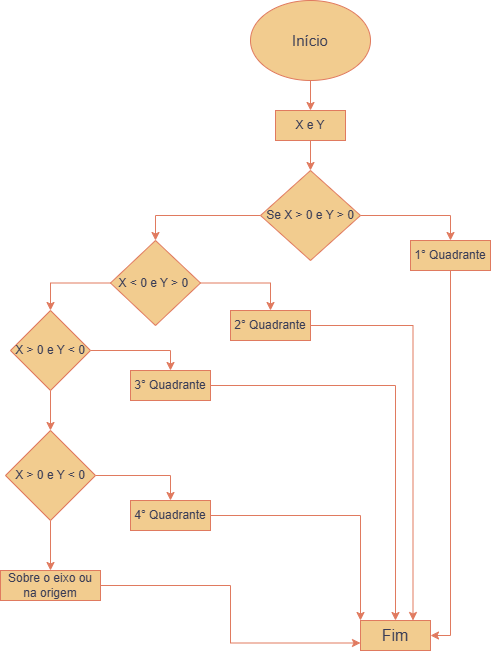

The diagram above was exported from draw.io. Its source (the exported page's mxGraphModel, read from the mxfile embedded in the PNG):
<mxGraphModel dx="1288" dy="668" grid="1" gridSize="10" guides="1" tooltips="1" connect="1" arrows="1" fold="1" page="1" pageScale="1" pageWidth="827" pageHeight="1169" math="0" shadow="0">
  <root>
    <mxCell id="0" />
    <mxCell id="1" parent="0" />
    <mxCell id="cOWW45F3o-cXtWVPnjfW-4" edge="1" parent="1" source="cOWW45F3o-cXtWVPnjfW-1" style="edgeStyle=orthogonalEdgeStyle;rounded=0;orthogonalLoop=1;jettySize=auto;html=1;labelBackgroundColor=none;strokeColor=#E07A5F;fontColor=default;" target="cOWW45F3o-cXtWVPnjfW-2" value="">
      <mxGeometry relative="1" as="geometry" />
    </mxCell>
    <mxCell id="cOWW45F3o-cXtWVPnjfW-1" parent="1" style="ellipse;whiteSpace=wrap;html=1;labelBackgroundColor=none;fillColor=#F2CC8F;strokeColor=#E07A5F;fontColor=#393C56;" value="&lt;font style=&quot;font-size: 15px;&quot;&gt;Início&lt;/font&gt;" vertex="1">
      <mxGeometry height="80" width="120" x="340" as="geometry" />
    </mxCell>
    <mxCell id="cOWW45F3o-cXtWVPnjfW-6" edge="1" parent="1" source="cOWW45F3o-cXtWVPnjfW-2" style="edgeStyle=orthogonalEdgeStyle;rounded=0;orthogonalLoop=1;jettySize=auto;html=1;labelBackgroundColor=none;strokeColor=#E07A5F;fontColor=default;" target="cOWW45F3o-cXtWVPnjfW-5" value="">
      <mxGeometry relative="1" as="geometry" />
    </mxCell>
    <mxCell id="cOWW45F3o-cXtWVPnjfW-2" parent="1" style="rounded=0;whiteSpace=wrap;html=1;labelBackgroundColor=none;fillColor=#F2CC8F;strokeColor=#E07A5F;fontColor=#393C56;" value="X e Y" vertex="1">
      <mxGeometry height="30" width="70" x="365" y="110" as="geometry" />
    </mxCell>
    <mxCell id="cOWW45F3o-cXtWVPnjfW-9" edge="1" parent="1" source="cOWW45F3o-cXtWVPnjfW-5" style="edgeStyle=orthogonalEdgeStyle;rounded=0;orthogonalLoop=1;jettySize=auto;html=1;entryX=0.5;entryY=0;entryDx=0;entryDy=0;labelBackgroundColor=none;strokeColor=#E07A5F;fontColor=default;" target="cOWW45F3o-cXtWVPnjfW-7">
      <mxGeometry relative="1" as="geometry" />
    </mxCell>
    <mxCell id="cOWW45F3o-cXtWVPnjfW-12" edge="1" parent="1" source="cOWW45F3o-cXtWVPnjfW-5" style="edgeStyle=orthogonalEdgeStyle;rounded=0;orthogonalLoop=1;jettySize=auto;html=1;entryX=0.5;entryY=0;entryDx=0;entryDy=0;labelBackgroundColor=none;strokeColor=#E07A5F;fontColor=default;" target="cOWW45F3o-cXtWVPnjfW-11">
      <mxGeometry relative="1" as="geometry" />
    </mxCell>
    <mxCell id="cOWW45F3o-cXtWVPnjfW-5" parent="1" style="rhombus;whiteSpace=wrap;html=1;labelBackgroundColor=none;fillColor=#F2CC8F;strokeColor=#E07A5F;fontColor=#393C56;" value="Se X &amp;gt; 0 e Y &amp;gt; 0" vertex="1">
      <mxGeometry height="90" width="100" x="350" y="170" as="geometry" />
    </mxCell>
    <mxCell id="cOWW45F3o-cXtWVPnjfW-50" edge="1" parent="1" source="cOWW45F3o-cXtWVPnjfW-7" style="edgeStyle=orthogonalEdgeStyle;rounded=0;orthogonalLoop=1;jettySize=auto;html=1;entryX=1;entryY=0.5;entryDx=0;entryDy=0;labelBackgroundColor=none;strokeColor=#E07A5F;fontColor=default;" target="cOWW45F3o-cXtWVPnjfW-45">
      <mxGeometry relative="1" as="geometry" />
    </mxCell>
    <mxCell id="cOWW45F3o-cXtWVPnjfW-7" parent="1" style="rounded=0;whiteSpace=wrap;html=1;labelBackgroundColor=none;fillColor=#F2CC8F;strokeColor=#E07A5F;fontColor=#393C56;" value="1° Quadrante" vertex="1">
      <mxGeometry height="30" width="80" x="500" y="240" as="geometry" />
    </mxCell>
    <mxCell id="cOWW45F3o-cXtWVPnjfW-10" parent="1" style="text;html=1;whiteSpace=wrap;strokeColor=none;fillColor=none;align=center;verticalAlign=middle;rounded=0;labelBackgroundColor=none;fontColor=#393C56;" value="&lt;font style=&quot;color: light-dark(rgb(255, 255, 255), rgb(255, 255, 255));&quot;&gt;Sim&lt;/font&gt;" vertex="1">
      <mxGeometry height="30" width="60" x="460" y="190" as="geometry" />
    </mxCell>
    <mxCell id="cOWW45F3o-cXtWVPnjfW-16" edge="1" parent="1" source="cOWW45F3o-cXtWVPnjfW-11" style="edgeStyle=orthogonalEdgeStyle;rounded=0;orthogonalLoop=1;jettySize=auto;html=1;entryX=0.5;entryY=0;entryDx=0;entryDy=0;labelBackgroundColor=none;strokeColor=#E07A5F;fontColor=default;" target="cOWW45F3o-cXtWVPnjfW-15">
      <mxGeometry relative="1" as="geometry" />
    </mxCell>
    <mxCell id="cOWW45F3o-cXtWVPnjfW-21" edge="1" parent="1" source="cOWW45F3o-cXtWVPnjfW-11" style="edgeStyle=orthogonalEdgeStyle;rounded=0;orthogonalLoop=1;jettySize=auto;html=1;entryX=0.5;entryY=0;entryDx=0;entryDy=0;labelBackgroundColor=none;strokeColor=#E07A5F;fontColor=default;" target="cOWW45F3o-cXtWVPnjfW-20">
      <mxGeometry relative="1" as="geometry" />
    </mxCell>
    <mxCell id="cOWW45F3o-cXtWVPnjfW-11" parent="1" style="rhombus;whiteSpace=wrap;html=1;labelBackgroundColor=none;fillColor=#F2CC8F;strokeColor=#E07A5F;fontColor=#393C56;" value="X &amp;lt; 0 e Y &amp;gt; 0&amp;nbsp;" vertex="1">
      <mxGeometry height="85" width="90" x="200" y="240" as="geometry" />
    </mxCell>
    <mxCell id="cOWW45F3o-cXtWVPnjfW-13" parent="1" style="text;html=1;whiteSpace=wrap;strokeColor=none;fillColor=none;align=center;verticalAlign=middle;rounded=0;labelBackgroundColor=none;fontColor=#393C56;" value="&lt;font style=&quot;color: light-dark(rgb(255, 255, 255), rgb(255, 255, 255));&quot;&gt;Não&lt;/font&gt;" vertex="1">
      <mxGeometry height="30" width="60" x="270" y="190" as="geometry" />
    </mxCell>
    <mxCell id="cOWW45F3o-cXtWVPnjfW-49" edge="1" parent="1" source="cOWW45F3o-cXtWVPnjfW-15" style="edgeStyle=orthogonalEdgeStyle;rounded=0;orthogonalLoop=1;jettySize=auto;html=1;entryX=0.75;entryY=0;entryDx=0;entryDy=0;labelBackgroundColor=none;strokeColor=#E07A5F;fontColor=default;" target="cOWW45F3o-cXtWVPnjfW-45">
      <mxGeometry relative="1" as="geometry" />
    </mxCell>
    <mxCell id="cOWW45F3o-cXtWVPnjfW-15" parent="1" style="rounded=0;whiteSpace=wrap;html=1;labelBackgroundColor=none;fillColor=#F2CC8F;strokeColor=#E07A5F;fontColor=#393C56;" value="2° Quadrante" vertex="1">
      <mxGeometry height="30" width="80" x="320" y="310" as="geometry" />
    </mxCell>
    <mxCell id="cOWW45F3o-cXtWVPnjfW-17" parent="1" style="text;html=1;whiteSpace=wrap;strokeColor=none;fillColor=none;align=center;verticalAlign=middle;rounded=0;labelBackgroundColor=none;fontColor=#393C56;" value="&lt;font style=&quot;color: light-dark(rgb(255, 255, 255), rgb(255, 255, 255));&quot;&gt;Sim&lt;/font&gt;" vertex="1">
      <mxGeometry height="30" width="60" x="290" y="260" as="geometry" />
    </mxCell>
    <mxCell id="cOWW45F3o-cXtWVPnjfW-26" edge="1" parent="1" source="cOWW45F3o-cXtWVPnjfW-20" style="edgeStyle=orthogonalEdgeStyle;rounded=0;orthogonalLoop=1;jettySize=auto;html=1;entryX=0.5;entryY=0;entryDx=0;entryDy=0;labelBackgroundColor=none;strokeColor=#E07A5F;fontColor=default;" target="cOWW45F3o-cXtWVPnjfW-23">
      <mxGeometry relative="1" as="geometry" />
    </mxCell>
    <mxCell id="cOWW45F3o-cXtWVPnjfW-40" edge="1" parent="1" source="cOWW45F3o-cXtWVPnjfW-20" style="edgeStyle=orthogonalEdgeStyle;rounded=0;orthogonalLoop=1;jettySize=auto;html=1;entryX=0.5;entryY=0;entryDx=0;entryDy=0;labelBackgroundColor=none;strokeColor=#E07A5F;fontColor=default;" target="cOWW45F3o-cXtWVPnjfW-29">
      <mxGeometry relative="1" as="geometry" />
    </mxCell>
    <mxCell id="cOWW45F3o-cXtWVPnjfW-20" parent="1" style="rhombus;whiteSpace=wrap;html=1;labelBackgroundColor=none;fillColor=#F2CC8F;strokeColor=#E07A5F;fontColor=#393C56;" value="X &amp;gt; 0 e Y &amp;lt; 0" vertex="1">
      <mxGeometry height="80" width="80" x="100" y="310" as="geometry" />
    </mxCell>
    <mxCell id="cOWW45F3o-cXtWVPnjfW-22" parent="1" style="text;html=1;whiteSpace=wrap;strokeColor=none;fillColor=none;align=center;verticalAlign=middle;rounded=0;labelBackgroundColor=none;fontColor=#393C56;" value="&lt;font style=&quot;color: light-dark(rgb(255, 255, 255), rgb(255, 255, 255));&quot;&gt;Não&lt;/font&gt;" vertex="1">
      <mxGeometry height="30" width="60" x="140" y="260" as="geometry" />
    </mxCell>
    <mxCell id="cOWW45F3o-cXtWVPnjfW-48" edge="1" parent="1" source="cOWW45F3o-cXtWVPnjfW-23" style="edgeStyle=orthogonalEdgeStyle;rounded=0;orthogonalLoop=1;jettySize=auto;html=1;labelBackgroundColor=none;strokeColor=#E07A5F;fontColor=default;" target="cOWW45F3o-cXtWVPnjfW-45">
      <mxGeometry relative="1" as="geometry" />
    </mxCell>
    <mxCell id="cOWW45F3o-cXtWVPnjfW-23" parent="1" style="rounded=0;whiteSpace=wrap;html=1;labelBackgroundColor=none;fillColor=#F2CC8F;strokeColor=#E07A5F;fontColor=#393C56;" value="3° Quadrante" vertex="1">
      <mxGeometry height="30" width="80" x="220" y="370" as="geometry" />
    </mxCell>
    <mxCell id="cOWW45F3o-cXtWVPnjfW-27" parent="1" style="text;html=1;whiteSpace=wrap;strokeColor=none;fillColor=none;align=center;verticalAlign=middle;rounded=0;labelBackgroundColor=none;fontColor=#393C56;" value="&lt;font style=&quot;color: light-dark(rgb(255, 255, 255), rgb(255, 255, 255));&quot;&gt;Sim&lt;/font&gt;" vertex="1">
      <mxGeometry height="25" width="50" x="180" y="325" as="geometry" />
    </mxCell>
    <mxCell id="cOWW45F3o-cXtWVPnjfW-34" edge="1" parent="1" source="cOWW45F3o-cXtWVPnjfW-29" style="edgeStyle=orthogonalEdgeStyle;rounded=0;orthogonalLoop=1;jettySize=auto;html=1;entryX=0.5;entryY=0;entryDx=0;entryDy=0;labelBackgroundColor=none;strokeColor=#E07A5F;fontColor=default;" target="cOWW45F3o-cXtWVPnjfW-33">
      <mxGeometry relative="1" as="geometry" />
    </mxCell>
    <mxCell id="_TcUPF1GDOQJpO4NCfjs-3" edge="1" parent="1" source="cOWW45F3o-cXtWVPnjfW-29" style="edgeStyle=orthogonalEdgeStyle;rounded=0;orthogonalLoop=1;jettySize=auto;html=1;labelBackgroundColor=none;strokeColor=#E07A5F;fontColor=default;" target="cOWW45F3o-cXtWVPnjfW-42" value="">
      <mxGeometry relative="1" as="geometry" />
    </mxCell>
    <mxCell id="cOWW45F3o-cXtWVPnjfW-29" parent="1" style="rhombus;whiteSpace=wrap;html=1;labelBackgroundColor=none;fillColor=#F2CC8F;strokeColor=#E07A5F;fontColor=#393C56;" value="X &amp;gt; 0 e Y &amp;lt; 0" vertex="1">
      <mxGeometry height="90" width="90" x="95" y="430" as="geometry" />
    </mxCell>
    <mxCell id="cOWW45F3o-cXtWVPnjfW-31" parent="1" style="text;html=1;whiteSpace=wrap;strokeColor=none;fillColor=none;align=center;verticalAlign=middle;rounded=0;labelBackgroundColor=none;fontColor=#393C56;" value="&lt;font style=&quot;color: light-dark(rgb(255, 255, 255), rgb(255, 255, 255));&quot;&gt;Não&lt;/font&gt;" vertex="1">
      <mxGeometry height="20" width="30" x="110" y="400" as="geometry" />
    </mxCell>
    <mxCell id="cOWW45F3o-cXtWVPnjfW-47" edge="1" parent="1" source="cOWW45F3o-cXtWVPnjfW-33" style="edgeStyle=orthogonalEdgeStyle;rounded=0;orthogonalLoop=1;jettySize=auto;html=1;entryX=0;entryY=0;entryDx=0;entryDy=0;labelBackgroundColor=none;strokeColor=#E07A5F;fontColor=default;" target="cOWW45F3o-cXtWVPnjfW-45">
      <mxGeometry relative="1" as="geometry" />
    </mxCell>
    <mxCell id="cOWW45F3o-cXtWVPnjfW-33" parent="1" style="rounded=0;whiteSpace=wrap;html=1;labelBackgroundColor=none;fillColor=#F2CC8F;strokeColor=#E07A5F;fontColor=#393C56;" value="4° Quadrante" vertex="1">
      <mxGeometry height="30" width="80" x="220" y="500" as="geometry" />
    </mxCell>
    <mxCell id="cOWW45F3o-cXtWVPnjfW-36" parent="1" style="text;html=1;whiteSpace=wrap;strokeColor=none;fillColor=none;align=center;verticalAlign=middle;rounded=0;labelBackgroundColor=none;fontColor=#393C56;" value="&lt;font style=&quot;color: light-dark(rgb(255, 255, 255), rgb(255, 255, 255));&quot;&gt;Sim&lt;/font&gt;" vertex="1">
      <mxGeometry height="25" width="50" x="190" y="450" as="geometry" />
    </mxCell>
    <mxCell id="cOWW45F3o-cXtWVPnjfW-41" parent="1" style="text;html=1;whiteSpace=wrap;strokeColor=none;fillColor=none;align=center;verticalAlign=middle;rounded=0;labelBackgroundColor=none;fontColor=#393C56;" value="&lt;font style=&quot;color: light-dark(rgb(255, 255, 255), rgb(255, 255, 255));&quot;&gt;Não&lt;/font&gt;" vertex="1">
      <mxGeometry height="20" width="30" x="110" y="520" as="geometry" />
    </mxCell>
    <mxCell id="_TcUPF1GDOQJpO4NCfjs-4" edge="1" parent="1" source="cOWW45F3o-cXtWVPnjfW-42" style="edgeStyle=orthogonalEdgeStyle;rounded=0;orthogonalLoop=1;jettySize=auto;html=1;entryX=0;entryY=0.75;entryDx=0;entryDy=0;labelBackgroundColor=none;strokeColor=#E07A5F;fontColor=default;" target="cOWW45F3o-cXtWVPnjfW-45">
      <mxGeometry relative="1" as="geometry" />
    </mxCell>
    <mxCell id="cOWW45F3o-cXtWVPnjfW-42" parent="1" style="rounded=0;whiteSpace=wrap;html=1;labelBackgroundColor=none;fillColor=#F2CC8F;strokeColor=#E07A5F;fontColor=#393C56;" value="Sobre o eixo ou na origem" vertex="1">
      <mxGeometry height="30" width="100" x="90" y="570" as="geometry" />
    </mxCell>
    <mxCell id="cOWW45F3o-cXtWVPnjfW-45" parent="1" style="rounded=0;whiteSpace=wrap;html=1;labelBackgroundColor=none;fillColor=#F2CC8F;strokeColor=#E07A5F;fontColor=#393C56;" value="&lt;font style=&quot;font-size: 16px;&quot;&gt;Fim&lt;/font&gt;" vertex="1">
      <mxGeometry height="30" width="70" x="450" y="620" as="geometry" />
    </mxCell>
  </root>
</mxGraphModel>